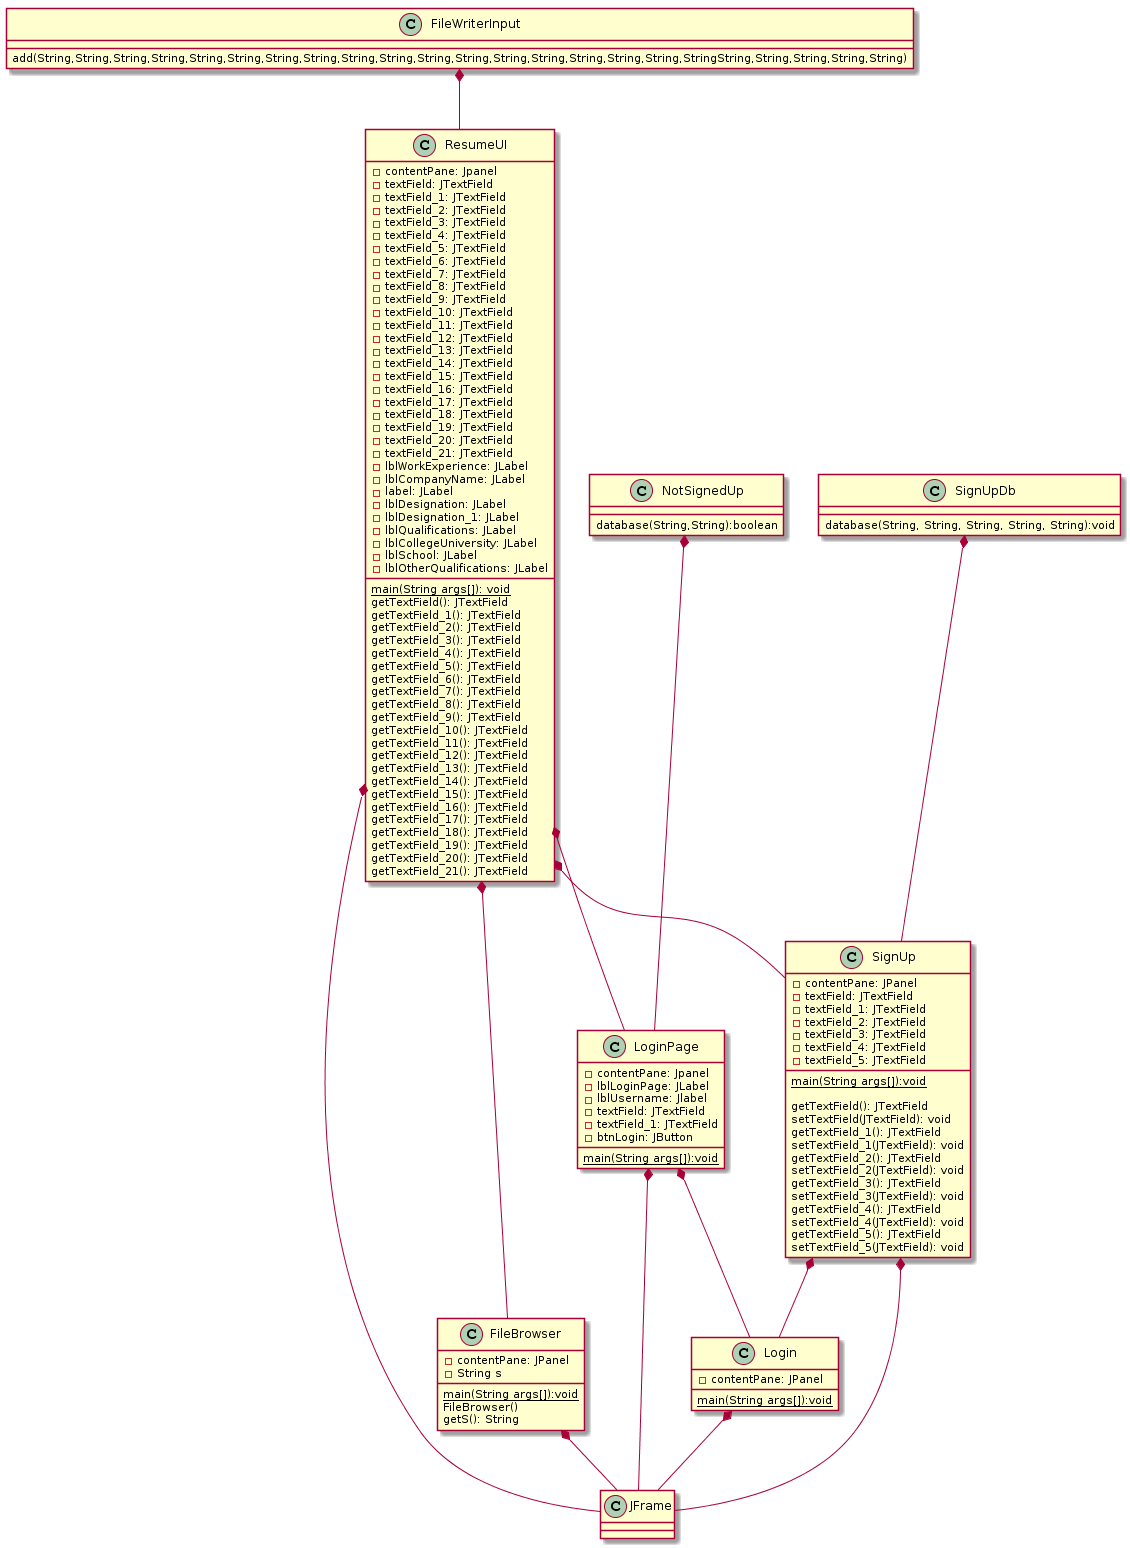

The diagram above was rendered by PlantUML. Its source (embedded in the PNG):
@startuml
ResumeUI*-- FileBrowser
class FileBrowser{
-contentPane: JPanel
-String s

{static}main(String args[]):void
FileBrowser()
getS(): String
}


class SignUpDb{
database(String, String, String, String, String):void
}

class FileWriterInput{
add(String,String,String,String,String,String,String,String,String,String,String,String,String,String,String,String,String,StringString,String,String,String,String)
}
LoginPage*-- Login
SignUp*-- Login
class Login{
-contentPane: JPanel

{static} main(String args[]):void
}

NotSignedUp*-- LoginPage
ResumeUI*-- LoginPage
class LoginPage{
-contentPane: Jpanel
-lblLoginPage: JLabel
-lblUsername: Jlabel
-textField: JTextField
-textField_1: JTextField
-btnLogin: JButton

{static}main(String args[]):void
}

ResumeUI*-- JFrame
SignUp*-- JFrame
Login*-- JFrame
LoginPage*-- JFrame
FileBrowser*-- JFrame
class JFrame{
}
class NotSignedUp{
database(String,String):boolean
}
SignUpDb*-- SignUp
ResumeUI*-- SignUp
class SignUp{
-contentPane: JPanel
-textField: JTextField
-textField_1: JTextField 
-textField_2: JTextField
-textField_3: JTextField 
-textField_4: JTextField
-textField_5: JTextField

{static}main(String args[]):void

getTextField(): JTextField
setTextField(JTextField): void



getTextField_1(): JTextField
setTextField_1(JTextField): void



getTextField_2(): JTextField
setTextField_2(JTextField): void



getTextField_3(): JTextField
setTextField_3(JTextField): void



getTextField_4(): JTextField
setTextField_4(JTextField): void



getTextField_5(): JTextField
setTextField_5(JTextField): void
}

FileWriterInput*-- ResumeUI
class ResumeUI{
-contentPane: Jpanel
-textField: JTextField
-textField_1: JTextField
-textField_2: JTextField
-textField_3: JTextField
-textField_4: JTextField
-textField_5: JTextField
-textField_6: JTextField
-textField_7: JTextField
-textField_8: JTextField
-textField_9: JTextField
-textField_10: JTextField
-textField_11: JTextField
-textField_12: JTextField
-textField_13: JTextField
-textField_14: JTextField
-textField_15: JTextField
-textField_16: JTextField
-textField_17: JTextField
-textField_18: JTextField
-textField_19: JTextField
-textField_20: JTextField
-textField_21: JTextField
-lblWorkExperience: JLabel
-lblCompanyName: JLabel
-label: JLabel
-lblDesignation: JLabel
-lblDesignation_1: JLabel
-lblQualifications: JLabel
-lblCollegeUniversity: JLabel
-lblSchool: JLabel
-lblOtherQualifications: JLabel

{static}main(String args[]): void
getTextField(): JTextField
getTextField_1(): JTextField
getTextField_2(): JTextField
getTextField_3(): JTextField
getTextField_4(): JTextField
getTextField_5(): JTextField
getTextField_6(): JTextField
getTextField_7(): JTextField
getTextField_8(): JTextField
getTextField_9(): JTextField
getTextField_10(): JTextField
getTextField_11(): JTextField
getTextField_12(): JTextField
getTextField_13(): JTextField
getTextField_14(): JTextField
getTextField_15(): JTextField
getTextField_16(): JTextField
getTextField_17(): JTextField
getTextField_18(): JTextField
getTextField_19(): JTextField
getTextField_20(): JTextField
getTextField_21(): JTextField
}
@enduml